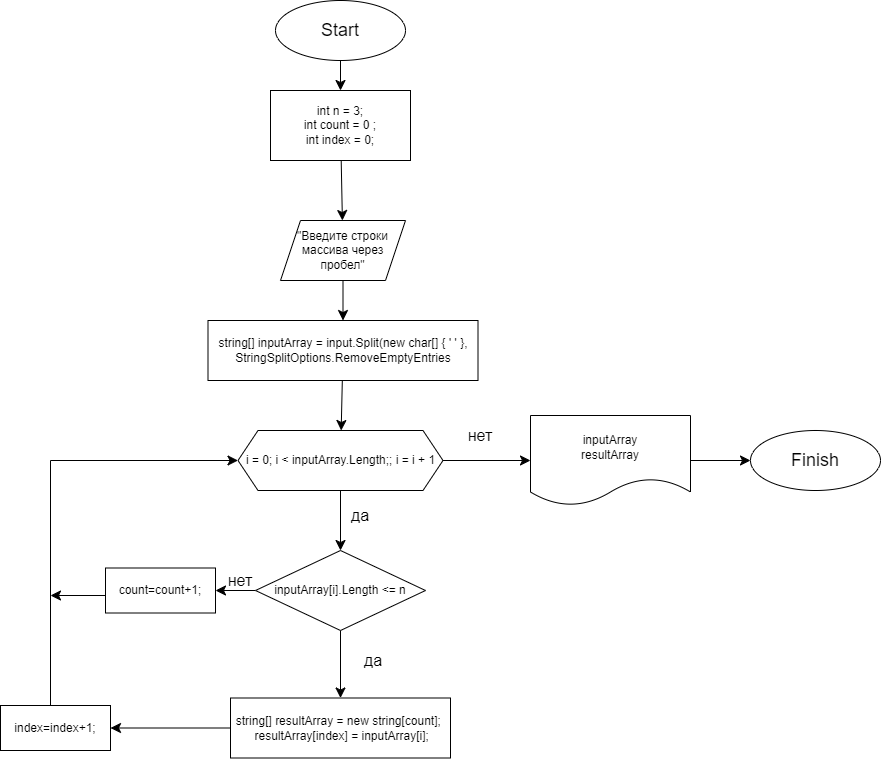

The diagram above was exported from draw.io. Its source (the exported page's mxGraphModel, read from the mxfile embedded in the PNG):
<mxGraphModel dx="2000" dy="645" grid="1" gridSize="10" guides="1" tooltips="1" connect="1" arrows="1" fold="1" page="1" pageScale="1" pageWidth="827" pageHeight="1169" math="0" shadow="0">
  <root>
    <mxCell id="WIyWlLk6GJQsqaUBKTNV-0" />
    <mxCell id="WIyWlLk6GJQsqaUBKTNV-1" parent="WIyWlLk6GJQsqaUBKTNV-0" />
    <mxCell id="quIAlL4DxwSIDWSraHNv-32" value="" style="edgeStyle=none;curved=1;rounded=0;orthogonalLoop=1;jettySize=auto;html=1;fontSize=12;startSize=8;endSize=8;" edge="1" parent="WIyWlLk6GJQsqaUBKTNV-1" source="eRyMDql01yc8BXm2J-Uw-0" target="eRyMDql01yc8BXm2J-Uw-5">
      <mxGeometry relative="1" as="geometry" />
    </mxCell>
    <mxCell id="eRyMDql01yc8BXm2J-Uw-0" value="" style="ellipse;whiteSpace=wrap;html=1;" parent="WIyWlLk6GJQsqaUBKTNV-1" vertex="1">
      <mxGeometry x="265" y="20" width="130" height="60" as="geometry" />
    </mxCell>
    <mxCell id="eRyMDql01yc8BXm2J-Uw-1" value="&lt;span style=&quot;font-size: 18px;&quot;&gt;Start&lt;/span&gt;" style="text;html=1;strokeColor=none;fillColor=none;align=center;verticalAlign=middle;whiteSpace=wrap;rounded=0;" parent="WIyWlLk6GJQsqaUBKTNV-1" vertex="1">
      <mxGeometry x="295" y="35" width="70" height="30" as="geometry" />
    </mxCell>
    <mxCell id="quIAlL4DxwSIDWSraHNv-16" value="" style="edgeStyle=none;curved=1;rounded=0;orthogonalLoop=1;jettySize=auto;html=1;fontSize=12;startSize=8;endSize=8;" edge="1" parent="WIyWlLk6GJQsqaUBKTNV-1" source="eRyMDql01yc8BXm2J-Uw-2" target="G1gbMCrSBvhlWcpkOYs9-0">
      <mxGeometry relative="1" as="geometry" />
    </mxCell>
    <mxCell id="quIAlL4DxwSIDWSraHNv-31" value="" style="edgeStyle=none;curved=1;rounded=0;orthogonalLoop=1;jettySize=auto;html=1;fontSize=12;startSize=8;endSize=8;" edge="1" parent="WIyWlLk6GJQsqaUBKTNV-1" source="eRyMDql01yc8BXm2J-Uw-2" target="quIAlL4DxwSIDWSraHNv-30">
      <mxGeometry relative="1" as="geometry" />
    </mxCell>
    <mxCell id="eRyMDql01yc8BXm2J-Uw-2" value="i = 0; i &amp;lt; inputArray.Length;; i = i + 1" style="shape=hexagon;perimeter=hexagonPerimeter2;whiteSpace=wrap;html=1;fixedSize=1;" parent="WIyWlLk6GJQsqaUBKTNV-1" vertex="1">
      <mxGeometry x="227.5" y="450" width="205" height="60" as="geometry" />
    </mxCell>
    <mxCell id="quIAlL4DxwSIDWSraHNv-29" value="" style="edgeStyle=none;curved=1;rounded=0;orthogonalLoop=1;jettySize=auto;html=1;fontSize=12;startSize=8;endSize=8;" edge="1" parent="WIyWlLk6GJQsqaUBKTNV-1" source="eRyMDql01yc8BXm2J-Uw-5" target="quIAlL4DxwSIDWSraHNv-1">
      <mxGeometry relative="1" as="geometry" />
    </mxCell>
    <mxCell id="eRyMDql01yc8BXm2J-Uw-5" value="int n = 3;&lt;br&gt;int count = 0 ;&lt;br&gt;int index = 0;" style="rounded=0;whiteSpace=wrap;html=1;align=center;" parent="WIyWlLk6GJQsqaUBKTNV-1" vertex="1">
      <mxGeometry x="260" y="110" width="140" height="70" as="geometry" />
    </mxCell>
    <mxCell id="quIAlL4DxwSIDWSraHNv-4" value="" style="edgeStyle=none;curved=1;rounded=0;orthogonalLoop=1;jettySize=auto;html=1;fontSize=12;startSize=8;endSize=8;" edge="1" parent="WIyWlLk6GJQsqaUBKTNV-1" source="G1gbMCrSBvhlWcpkOYs9-0" target="quIAlL4DxwSIDWSraHNv-3">
      <mxGeometry relative="1" as="geometry" />
    </mxCell>
    <mxCell id="quIAlL4DxwSIDWSraHNv-9" value="" style="edgeStyle=none;curved=1;rounded=0;orthogonalLoop=1;jettySize=auto;html=1;fontSize=12;startSize=8;endSize=8;" edge="1" parent="WIyWlLk6GJQsqaUBKTNV-1" source="G1gbMCrSBvhlWcpkOYs9-0" target="G1gbMCrSBvhlWcpkOYs9-1">
      <mxGeometry relative="1" as="geometry" />
    </mxCell>
    <mxCell id="G1gbMCrSBvhlWcpkOYs9-0" value="inputArray[i].Length &amp;lt;= n" style="rhombus;whiteSpace=wrap;html=1;" parent="WIyWlLk6GJQsqaUBKTNV-1" vertex="1">
      <mxGeometry x="245" y="570" width="170" height="80" as="geometry" />
    </mxCell>
    <mxCell id="quIAlL4DxwSIDWSraHNv-8" value="" style="edgeStyle=none;curved=1;rounded=0;orthogonalLoop=1;jettySize=auto;html=1;fontSize=12;startSize=8;endSize=8;" edge="1" parent="WIyWlLk6GJQsqaUBKTNV-1" source="G1gbMCrSBvhlWcpkOYs9-1" target="quIAlL4DxwSIDWSraHNv-5">
      <mxGeometry relative="1" as="geometry" />
    </mxCell>
    <mxCell id="G1gbMCrSBvhlWcpkOYs9-1" value="string[] resultArray = new string[count];&amp;nbsp; &amp;nbsp;&lt;span style=&quot;background-color: initial;&quot;&gt;resultArray[index] = inputArray[i];&lt;/span&gt;" style="rounded=0;whiteSpace=wrap;html=1;" parent="WIyWlLk6GJQsqaUBKTNV-1" vertex="1">
      <mxGeometry x="220" y="717.5" width="220" height="60" as="geometry" />
    </mxCell>
    <mxCell id="quIAlL4DxwSIDWSraHNv-0" style="edgeStyle=none;curved=1;rounded=0;orthogonalLoop=1;jettySize=auto;html=1;entryX=0;entryY=0.75;entryDx=0;entryDy=0;fontSize=12;startSize=8;endSize=8;" edge="1" parent="WIyWlLk6GJQsqaUBKTNV-1" source="eRyMDql01yc8BXm2J-Uw-1" target="eRyMDql01yc8BXm2J-Uw-1">
      <mxGeometry relative="1" as="geometry" />
    </mxCell>
    <mxCell id="quIAlL4DxwSIDWSraHNv-28" value="" style="edgeStyle=none;curved=1;rounded=0;orthogonalLoop=1;jettySize=auto;html=1;fontSize=12;startSize=8;endSize=8;" edge="1" parent="WIyWlLk6GJQsqaUBKTNV-1" source="quIAlL4DxwSIDWSraHNv-1" target="quIAlL4DxwSIDWSraHNv-2">
      <mxGeometry relative="1" as="geometry" />
    </mxCell>
    <mxCell id="quIAlL4DxwSIDWSraHNv-1" value="&quot;Введите строки массива через пробел&quot;" style="shape=parallelogram;perimeter=parallelogramPerimeter;whiteSpace=wrap;html=1;fixedSize=1;" vertex="1" parent="WIyWlLk6GJQsqaUBKTNV-1">
      <mxGeometry x="270" y="240" width="125" height="60" as="geometry" />
    </mxCell>
    <mxCell id="quIAlL4DxwSIDWSraHNv-27" value="" style="edgeStyle=none;curved=1;rounded=0;orthogonalLoop=1;jettySize=auto;html=1;fontSize=12;startSize=8;endSize=8;" edge="1" parent="WIyWlLk6GJQsqaUBKTNV-1" source="quIAlL4DxwSIDWSraHNv-2" target="eRyMDql01yc8BXm2J-Uw-2">
      <mxGeometry relative="1" as="geometry" />
    </mxCell>
    <mxCell id="quIAlL4DxwSIDWSraHNv-2" value="string[] inputArray = input.Split(new char[] { ' ' }, StringSplitOptions.RemoveEmptyEntries" style="rounded=0;whiteSpace=wrap;html=1;" vertex="1" parent="WIyWlLk6GJQsqaUBKTNV-1">
      <mxGeometry x="197.5" y="340" width="270" height="60" as="geometry" />
    </mxCell>
    <mxCell id="quIAlL4DxwSIDWSraHNv-3" value="count=count+1;" style="rounded=0;whiteSpace=wrap;html=1;" vertex="1" parent="WIyWlLk6GJQsqaUBKTNV-1">
      <mxGeometry x="95" y="587.5" width="110" height="45" as="geometry" />
    </mxCell>
    <mxCell id="quIAlL4DxwSIDWSraHNv-5" value="index=index+1;" style="rounded=0;whiteSpace=wrap;html=1;" vertex="1" parent="WIyWlLk6GJQsqaUBKTNV-1">
      <mxGeometry x="-10" y="725" width="110" height="45" as="geometry" />
    </mxCell>
    <mxCell id="quIAlL4DxwSIDWSraHNv-10" value="да" style="text;html=1;align=center;verticalAlign=middle;whiteSpace=wrap;rounded=0;fontSize=16;" vertex="1" parent="WIyWlLk6GJQsqaUBKTNV-1">
      <mxGeometry x="320" y="520" width="60" height="30" as="geometry" />
    </mxCell>
    <mxCell id="quIAlL4DxwSIDWSraHNv-11" value="нет" style="text;html=1;align=center;verticalAlign=middle;whiteSpace=wrap;rounded=0;fontSize=16;" vertex="1" parent="WIyWlLk6GJQsqaUBKTNV-1">
      <mxGeometry x="440" y="440" width="60" height="30" as="geometry" />
    </mxCell>
    <mxCell id="quIAlL4DxwSIDWSraHNv-12" value="нет" style="text;html=1;align=center;verticalAlign=middle;whiteSpace=wrap;rounded=0;fontSize=16;" vertex="1" parent="WIyWlLk6GJQsqaUBKTNV-1">
      <mxGeometry x="200" y="585" width="60" height="30" as="geometry" />
    </mxCell>
    <mxCell id="quIAlL4DxwSIDWSraHNv-13" value="да" style="text;html=1;align=center;verticalAlign=middle;whiteSpace=wrap;rounded=0;fontSize=16;" vertex="1" parent="WIyWlLk6GJQsqaUBKTNV-1">
      <mxGeometry x="332.5" y="665" width="60" height="30" as="geometry" />
    </mxCell>
    <mxCell id="quIAlL4DxwSIDWSraHNv-22" value="" style="endArrow=none;html=1;rounded=0;fontSize=12;startSize=8;endSize=8;curved=1;" edge="1" parent="WIyWlLk6GJQsqaUBKTNV-1">
      <mxGeometry width="50" height="50" relative="1" as="geometry">
        <mxPoint x="40" y="725" as="sourcePoint" />
        <mxPoint x="40" y="480" as="targetPoint" />
      </mxGeometry>
    </mxCell>
    <mxCell id="quIAlL4DxwSIDWSraHNv-24" value="" style="endArrow=classic;html=1;rounded=0;fontSize=12;startSize=8;endSize=8;curved=1;entryX=0;entryY=0.5;entryDx=0;entryDy=0;" edge="1" parent="WIyWlLk6GJQsqaUBKTNV-1" target="eRyMDql01yc8BXm2J-Uw-2">
      <mxGeometry width="50" height="50" relative="1" as="geometry">
        <mxPoint x="40" y="480" as="sourcePoint" />
        <mxPoint x="90" y="430" as="targetPoint" />
      </mxGeometry>
    </mxCell>
    <mxCell id="quIAlL4DxwSIDWSraHNv-26" value="" style="endArrow=classic;html=1;rounded=0;fontSize=12;startSize=8;endSize=8;curved=1;" edge="1" parent="WIyWlLk6GJQsqaUBKTNV-1">
      <mxGeometry width="50" height="50" relative="1" as="geometry">
        <mxPoint x="95" y="615" as="sourcePoint" />
        <mxPoint x="40" y="615" as="targetPoint" />
      </mxGeometry>
    </mxCell>
    <mxCell id="quIAlL4DxwSIDWSraHNv-39" value="" style="edgeStyle=none;curved=1;rounded=0;orthogonalLoop=1;jettySize=auto;html=1;fontSize=12;startSize=8;endSize=8;" edge="1" parent="WIyWlLk6GJQsqaUBKTNV-1" source="quIAlL4DxwSIDWSraHNv-30">
      <mxGeometry relative="1" as="geometry">
        <mxPoint x="740" y="480" as="targetPoint" />
      </mxGeometry>
    </mxCell>
    <mxCell id="quIAlL4DxwSIDWSraHNv-30" value="inputArray&lt;div&gt;resultArray&lt;br&gt;&lt;/div&gt;" style="shape=document;whiteSpace=wrap;html=1;boundedLbl=1;" vertex="1" parent="WIyWlLk6GJQsqaUBKTNV-1">
      <mxGeometry x="520" y="435" width="160" height="90" as="geometry" />
    </mxCell>
    <mxCell id="quIAlL4DxwSIDWSraHNv-34" value="" style="ellipse;whiteSpace=wrap;html=1;" vertex="1" parent="WIyWlLk6GJQsqaUBKTNV-1">
      <mxGeometry x="740" y="450" width="130" height="60" as="geometry" />
    </mxCell>
    <mxCell id="quIAlL4DxwSIDWSraHNv-35" value="&lt;span style=&quot;font-size: 18px;&quot;&gt;Finish&lt;/span&gt;" style="text;html=1;strokeColor=none;fillColor=none;align=center;verticalAlign=middle;whiteSpace=wrap;rounded=0;" vertex="1" parent="WIyWlLk6GJQsqaUBKTNV-1">
      <mxGeometry x="770" y="465" width="70" height="30" as="geometry" />
    </mxCell>
    <mxCell id="quIAlL4DxwSIDWSraHNv-37" style="edgeStyle=none;curved=1;rounded=0;orthogonalLoop=1;jettySize=auto;html=1;exitX=0.75;exitY=1;exitDx=0;exitDy=0;fontSize=12;startSize=8;endSize=8;" edge="1" parent="WIyWlLk6GJQsqaUBKTNV-1" source="quIAlL4DxwSIDWSraHNv-35" target="quIAlL4DxwSIDWSraHNv-35">
      <mxGeometry relative="1" as="geometry" />
    </mxCell>
  </root>
</mxGraphModel>